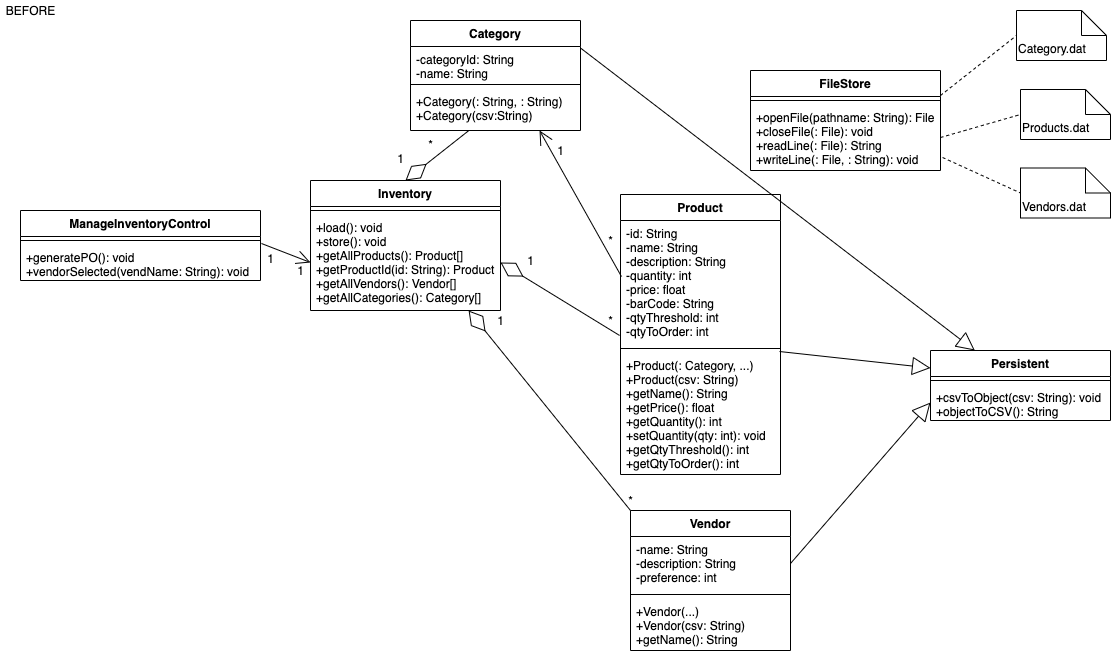

The diagram above was exported from draw.io. Its source (the exported page's mxGraphModel, read from the mxfile embedded in the PNG):
<mxGraphModel dx="1710" dy="714" grid="1" gridSize="10" guides="1" tooltips="1" connect="1" arrows="1" fold="1" page="1" pageScale="1" pageWidth="1169" pageHeight="827" math="0" shadow="0">
  <root>
    <mxCell id="XavEi6fSwnUldRhPkSwC-0" />
    <mxCell id="XavEi6fSwnUldRhPkSwC-1" parent="XavEi6fSwnUldRhPkSwC-0" />
    <mxCell id="Mji_Z511MaQTcnxiJ6bt-3" value="Category" style="swimlane;fontStyle=1;align=center;verticalAlign=top;childLayout=stackLayout;horizontal=1;startSize=26;horizontalStack=0;resizeParent=1;resizeParentMax=0;resizeLast=0;collapsible=1;marginBottom=0;" vertex="1" parent="XavEi6fSwnUldRhPkSwC-1">
      <mxGeometry x="410" y="20" width="170" height="110" as="geometry" />
    </mxCell>
    <mxCell id="Mji_Z511MaQTcnxiJ6bt-4" value="-categoryId: String&#10;-name: String" style="text;strokeColor=none;fillColor=none;align=left;verticalAlign=top;spacingLeft=4;spacingRight=4;overflow=hidden;rotatable=0;points=[[0,0.5],[1,0.5]];portConstraint=eastwest;" vertex="1" parent="Mji_Z511MaQTcnxiJ6bt-3">
      <mxGeometry y="26" width="170" height="34" as="geometry" />
    </mxCell>
    <mxCell id="Mji_Z511MaQTcnxiJ6bt-5" value="" style="line;strokeWidth=1;fillColor=none;align=left;verticalAlign=middle;spacingTop=-1;spacingLeft=3;spacingRight=3;rotatable=0;labelPosition=right;points=[];portConstraint=eastwest;" vertex="1" parent="Mji_Z511MaQTcnxiJ6bt-3">
      <mxGeometry y="60" width="170" height="8" as="geometry" />
    </mxCell>
    <mxCell id="Mji_Z511MaQTcnxiJ6bt-6" value="+Category(: String, : String)&#10;+Category(csv:String)" style="text;strokeColor=none;fillColor=none;align=left;verticalAlign=top;spacingLeft=4;spacingRight=4;overflow=hidden;rotatable=0;points=[[0,0.5],[1,0.5]];portConstraint=eastwest;" vertex="1" parent="Mji_Z511MaQTcnxiJ6bt-3">
      <mxGeometry y="68" width="170" height="42" as="geometry" />
    </mxCell>
    <mxCell id="Mji_Z511MaQTcnxiJ6bt-7" value="ManageInventoryControl" style="swimlane;fontStyle=1;align=center;verticalAlign=top;childLayout=stackLayout;horizontal=1;startSize=26;horizontalStack=0;resizeParent=1;resizeParentMax=0;resizeLast=0;collapsible=1;marginBottom=0;" vertex="1" parent="XavEi6fSwnUldRhPkSwC-1">
      <mxGeometry x="20" y="210" width="240" height="70" as="geometry" />
    </mxCell>
    <mxCell id="Mji_Z511MaQTcnxiJ6bt-8" value="" style="line;strokeWidth=1;fillColor=none;align=left;verticalAlign=middle;spacingTop=-1;spacingLeft=3;spacingRight=3;rotatable=0;labelPosition=right;points=[];portConstraint=eastwest;" vertex="1" parent="Mji_Z511MaQTcnxiJ6bt-7">
      <mxGeometry y="26" width="240" height="8" as="geometry" />
    </mxCell>
    <mxCell id="Mji_Z511MaQTcnxiJ6bt-9" value="+generatePO(): void&#10;+vendorSelected(vendName: String): void" style="text;strokeColor=none;fillColor=none;align=left;verticalAlign=top;spacingLeft=4;spacingRight=4;overflow=hidden;rotatable=0;points=[[0,0.5],[1,0.5]];portConstraint=eastwest;" vertex="1" parent="Mji_Z511MaQTcnxiJ6bt-7">
      <mxGeometry y="34" width="240" height="36" as="geometry" />
    </mxCell>
    <mxCell id="Mji_Z511MaQTcnxiJ6bt-10" value="Inventory" style="swimlane;fontStyle=1;align=center;verticalAlign=top;childLayout=stackLayout;horizontal=1;startSize=26;horizontalStack=0;resizeParent=1;resizeParentMax=0;resizeLast=0;collapsible=1;marginBottom=0;" vertex="1" parent="XavEi6fSwnUldRhPkSwC-1">
      <mxGeometry x="310" y="180" width="190" height="130" as="geometry" />
    </mxCell>
    <mxCell id="Mji_Z511MaQTcnxiJ6bt-11" value="" style="line;strokeWidth=1;fillColor=none;align=left;verticalAlign=middle;spacingTop=-1;spacingLeft=3;spacingRight=3;rotatable=0;labelPosition=right;points=[];portConstraint=eastwest;" vertex="1" parent="Mji_Z511MaQTcnxiJ6bt-10">
      <mxGeometry y="26" width="190" height="8" as="geometry" />
    </mxCell>
    <mxCell id="Mji_Z511MaQTcnxiJ6bt-12" value="+load(): void&#10;+store(): void&#10;+getAllProducts(): Product[]&#10;+getProductId(id: String): Product&#10;+getAllVendors(): Vendor[]&#10;+getAllCategories(): Category[]" style="text;strokeColor=none;fillColor=none;align=left;verticalAlign=top;spacingLeft=4;spacingRight=4;overflow=hidden;rotatable=0;points=[[0,0.5],[1,0.5]];portConstraint=eastwest;" vertex="1" parent="Mji_Z511MaQTcnxiJ6bt-10">
      <mxGeometry y="34" width="190" height="96" as="geometry" />
    </mxCell>
    <mxCell id="Mji_Z511MaQTcnxiJ6bt-13" value="Product" style="swimlane;fontStyle=1;align=center;verticalAlign=top;childLayout=stackLayout;horizontal=1;startSize=26;horizontalStack=0;resizeParent=1;resizeParentMax=0;resizeLast=0;collapsible=1;marginBottom=0;" vertex="1" parent="XavEi6fSwnUldRhPkSwC-1">
      <mxGeometry x="620" y="194" width="160" height="280" as="geometry" />
    </mxCell>
    <mxCell id="Mji_Z511MaQTcnxiJ6bt-14" value="-id: String&#10;-name: String&#10;-description: String&#10;-quantity: int&#10;-price: float&#10;-barCode: String&#10;-qtyThreshold: int&#10;-qtyToOrder: int" style="text;strokeColor=none;fillColor=none;align=left;verticalAlign=top;spacingLeft=4;spacingRight=4;overflow=hidden;rotatable=0;points=[[0,0.5],[1,0.5]];portConstraint=eastwest;" vertex="1" parent="Mji_Z511MaQTcnxiJ6bt-13">
      <mxGeometry y="26" width="160" height="124" as="geometry" />
    </mxCell>
    <mxCell id="Mji_Z511MaQTcnxiJ6bt-15" value="" style="line;strokeWidth=1;fillColor=none;align=left;verticalAlign=middle;spacingTop=-1;spacingLeft=3;spacingRight=3;rotatable=0;labelPosition=right;points=[];portConstraint=eastwest;" vertex="1" parent="Mji_Z511MaQTcnxiJ6bt-13">
      <mxGeometry y="150" width="160" height="8" as="geometry" />
    </mxCell>
    <mxCell id="Mji_Z511MaQTcnxiJ6bt-16" value="+Product(: Category, ...)&#10;+Product(csv: String)&#10;+getName(): String&#10;+getPrice(): float&#10;+getQuantity(): int&#10;+setQuantity(qty: int): void&#10;+getQtyThreshold(): int&#10;+getQtyToOrder(): int" style="text;strokeColor=none;fillColor=none;align=left;verticalAlign=top;spacingLeft=4;spacingRight=4;overflow=hidden;rotatable=0;points=[[0,0.5],[1,0.5]];portConstraint=eastwest;" vertex="1" parent="Mji_Z511MaQTcnxiJ6bt-13">
      <mxGeometry y="158" width="160" height="122" as="geometry" />
    </mxCell>
    <mxCell id="Mji_Z511MaQTcnxiJ6bt-27" value="Vendor" style="swimlane;fontStyle=1;align=center;verticalAlign=top;childLayout=stackLayout;horizontal=1;startSize=26;horizontalStack=0;resizeParent=1;resizeParentMax=0;resizeLast=0;collapsible=1;marginBottom=0;" vertex="1" parent="XavEi6fSwnUldRhPkSwC-1">
      <mxGeometry x="630" y="510" width="160" height="140" as="geometry" />
    </mxCell>
    <mxCell id="Mji_Z511MaQTcnxiJ6bt-28" value="-name: String&#10;-description: String&#10;-preference: int" style="text;strokeColor=none;fillColor=none;align=left;verticalAlign=top;spacingLeft=4;spacingRight=4;overflow=hidden;rotatable=0;points=[[0,0.5],[1,0.5]];portConstraint=eastwest;" vertex="1" parent="Mji_Z511MaQTcnxiJ6bt-27">
      <mxGeometry y="26" width="160" height="54" as="geometry" />
    </mxCell>
    <mxCell id="Mji_Z511MaQTcnxiJ6bt-29" value="" style="line;strokeWidth=1;fillColor=none;align=left;verticalAlign=middle;spacingTop=-1;spacingLeft=3;spacingRight=3;rotatable=0;labelPosition=right;points=[];portConstraint=eastwest;" vertex="1" parent="Mji_Z511MaQTcnxiJ6bt-27">
      <mxGeometry y="80" width="160" height="8" as="geometry" />
    </mxCell>
    <mxCell id="Mji_Z511MaQTcnxiJ6bt-30" value="+Vendor(...)&#10;+Vendor(csv: String)&#10;+getName(): String" style="text;strokeColor=none;fillColor=none;align=left;verticalAlign=top;spacingLeft=4;spacingRight=4;overflow=hidden;rotatable=0;points=[[0,0.5],[1,0.5]];portConstraint=eastwest;" vertex="1" parent="Mji_Z511MaQTcnxiJ6bt-27">
      <mxGeometry y="88" width="160" height="52" as="geometry" />
    </mxCell>
    <mxCell id="Mji_Z511MaQTcnxiJ6bt-35" value="Persistent" style="swimlane;fontStyle=1;align=center;verticalAlign=top;childLayout=stackLayout;horizontal=1;startSize=26;horizontalStack=0;resizeParent=1;resizeParentMax=0;resizeLast=0;collapsible=1;marginBottom=0;" vertex="1" parent="XavEi6fSwnUldRhPkSwC-1">
      <mxGeometry x="930" y="350" width="180" height="70" as="geometry" />
    </mxCell>
    <mxCell id="Mji_Z511MaQTcnxiJ6bt-36" value="" style="line;strokeWidth=1;fillColor=none;align=left;verticalAlign=middle;spacingTop=-1;spacingLeft=3;spacingRight=3;rotatable=0;labelPosition=right;points=[];portConstraint=eastwest;" vertex="1" parent="Mji_Z511MaQTcnxiJ6bt-35">
      <mxGeometry y="26" width="180" height="8" as="geometry" />
    </mxCell>
    <mxCell id="Mji_Z511MaQTcnxiJ6bt-37" value="+csvToObject(csv: String): void&#10;+objectToCSV(): String" style="text;strokeColor=none;fillColor=none;align=left;verticalAlign=top;spacingLeft=4;spacingRight=4;overflow=hidden;rotatable=0;points=[[0,0.5],[1,0.5]];portConstraint=eastwest;" vertex="1" parent="Mji_Z511MaQTcnxiJ6bt-35">
      <mxGeometry y="34" width="180" height="36" as="geometry" />
    </mxCell>
    <mxCell id="Mji_Z511MaQTcnxiJ6bt-38" value="FileStore" style="swimlane;fontStyle=1;align=center;verticalAlign=top;childLayout=stackLayout;horizontal=1;startSize=26;horizontalStack=0;resizeParent=1;resizeParentMax=0;resizeLast=0;collapsible=1;marginBottom=0;" vertex="1" parent="XavEi6fSwnUldRhPkSwC-1">
      <mxGeometry x="750" y="70" width="190" height="100" as="geometry" />
    </mxCell>
    <mxCell id="Mji_Z511MaQTcnxiJ6bt-39" value="" style="line;strokeWidth=1;fillColor=none;align=left;verticalAlign=middle;spacingTop=-1;spacingLeft=3;spacingRight=3;rotatable=0;labelPosition=right;points=[];portConstraint=eastwest;" vertex="1" parent="Mji_Z511MaQTcnxiJ6bt-38">
      <mxGeometry y="26" width="190" height="8" as="geometry" />
    </mxCell>
    <mxCell id="Mji_Z511MaQTcnxiJ6bt-40" value="+openFile(pathname: String): File&#10;+closeFile(: File): void&#10;+readLine(: File): String&#10;+writeLine(: File, : String): void" style="text;strokeColor=none;fillColor=none;align=left;verticalAlign=top;spacingLeft=4;spacingRight=4;overflow=hidden;rotatable=0;points=[[0,0.5],[1,0.5]];portConstraint=eastwest;" vertex="1" parent="Mji_Z511MaQTcnxiJ6bt-38">
      <mxGeometry y="34" width="190" height="66" as="geometry" />
    </mxCell>
    <mxCell id="Mji_Z511MaQTcnxiJ6bt-42" value="Category.dat" style="shape=note2;boundedLbl=1;whiteSpace=wrap;html=1;size=25;verticalAlign=top;align=left;" vertex="1" parent="XavEi6fSwnUldRhPkSwC-1">
      <mxGeometry x="1016" y="10" width="90" height="50" as="geometry" />
    </mxCell>
    <mxCell id="Mji_Z511MaQTcnxiJ6bt-46" value="" style="endArrow=diamondThin;endFill=0;endSize=24;html=1;entryX=0.5;entryY=0;entryDx=0;entryDy=0;" edge="1" parent="XavEi6fSwnUldRhPkSwC-1" source="Mji_Z511MaQTcnxiJ6bt-6" target="Mji_Z511MaQTcnxiJ6bt-10">
      <mxGeometry width="160" relative="1" as="geometry">
        <mxPoint x="230" y="360" as="sourcePoint" />
        <mxPoint x="390" y="360" as="targetPoint" />
      </mxGeometry>
    </mxCell>
    <mxCell id="Mji_Z511MaQTcnxiJ6bt-47" value="1" style="text;html=1;align=center;verticalAlign=middle;resizable=0;points=[];autosize=1;" vertex="1" parent="XavEi6fSwnUldRhPkSwC-1">
      <mxGeometry x="390" y="148" width="20" height="20" as="geometry" />
    </mxCell>
    <mxCell id="Mji_Z511MaQTcnxiJ6bt-48" value="*" style="text;html=1;align=center;verticalAlign=middle;resizable=0;points=[];autosize=1;" vertex="1" parent="XavEi6fSwnUldRhPkSwC-1">
      <mxGeometry x="420" y="134" width="20" height="20" as="geometry" />
    </mxCell>
    <mxCell id="Mji_Z511MaQTcnxiJ6bt-49" value="" style="endArrow=open;endFill=1;endSize=12;html=1;exitX=1.004;exitY=0.875;exitDx=0;exitDy=0;exitPerimeter=0;entryX=0;entryY=0.5;entryDx=0;entryDy=0;" edge="1" parent="XavEi6fSwnUldRhPkSwC-1" source="Mji_Z511MaQTcnxiJ6bt-8" target="Mji_Z511MaQTcnxiJ6bt-12">
      <mxGeometry width="160" relative="1" as="geometry">
        <mxPoint x="230" y="360" as="sourcePoint" />
        <mxPoint x="390" y="360" as="targetPoint" />
      </mxGeometry>
    </mxCell>
    <mxCell id="Mji_Z511MaQTcnxiJ6bt-50" value="1" style="text;html=1;align=center;verticalAlign=middle;resizable=0;points=[];autosize=1;" vertex="1" parent="XavEi6fSwnUldRhPkSwC-1">
      <mxGeometry x="260" y="247.5" width="20" height="20" as="geometry" />
    </mxCell>
    <mxCell id="Mji_Z511MaQTcnxiJ6bt-51" value="1" style="text;html=1;align=center;verticalAlign=middle;resizable=0;points=[];autosize=1;" vertex="1" parent="XavEi6fSwnUldRhPkSwC-1">
      <mxGeometry x="290" y="260" width="20" height="20" as="geometry" />
    </mxCell>
    <mxCell id="Mji_Z511MaQTcnxiJ6bt-54" value="" style="endArrow=diamondThin;endFill=0;endSize=24;html=1;entryX=1;entryY=0.5;entryDx=0;entryDy=0;exitX=-0.006;exitY=0.927;exitDx=0;exitDy=0;exitPerimeter=0;" edge="1" parent="XavEi6fSwnUldRhPkSwC-1" source="Mji_Z511MaQTcnxiJ6bt-14" target="Mji_Z511MaQTcnxiJ6bt-12">
      <mxGeometry width="160" relative="1" as="geometry">
        <mxPoint x="619" y="257" as="sourcePoint" />
        <mxPoint x="510" y="350" as="targetPoint" />
      </mxGeometry>
    </mxCell>
    <mxCell id="Mji_Z511MaQTcnxiJ6bt-55" value="" style="endArrow=open;endFill=1;endSize=12;html=1;exitX=0.006;exitY=0.452;exitDx=0;exitDy=0;exitPerimeter=0;entryX=0.759;entryY=1;entryDx=0;entryDy=0;entryPerimeter=0;" edge="1" parent="XavEi6fSwnUldRhPkSwC-1" source="Mji_Z511MaQTcnxiJ6bt-14" target="Mji_Z511MaQTcnxiJ6bt-6">
      <mxGeometry width="160" relative="1" as="geometry">
        <mxPoint x="490" y="350" as="sourcePoint" />
        <mxPoint x="539.04" y="394" as="targetPoint" />
      </mxGeometry>
    </mxCell>
    <mxCell id="Mji_Z511MaQTcnxiJ6bt-65" value="1" style="text;html=1;align=center;verticalAlign=middle;resizable=0;points=[];autosize=1;" vertex="1" parent="XavEi6fSwnUldRhPkSwC-1">
      <mxGeometry x="520" y="250" width="20" height="20" as="geometry" />
    </mxCell>
    <mxCell id="Mji_Z511MaQTcnxiJ6bt-66" value="*" style="text;html=1;align=center;verticalAlign=middle;resizable=0;points=[];autosize=1;" vertex="1" parent="XavEi6fSwnUldRhPkSwC-1">
      <mxGeometry x="600" y="310" width="20" height="20" as="geometry" />
    </mxCell>
    <mxCell id="Mji_Z511MaQTcnxiJ6bt-67" value="1" style="text;html=1;align=center;verticalAlign=middle;resizable=0;points=[];autosize=1;" vertex="1" parent="XavEi6fSwnUldRhPkSwC-1">
      <mxGeometry x="550" y="140" width="20" height="20" as="geometry" />
    </mxCell>
    <mxCell id="Mji_Z511MaQTcnxiJ6bt-68" value="*" style="text;html=1;align=center;verticalAlign=middle;resizable=0;points=[];autosize=1;" vertex="1" parent="XavEi6fSwnUldRhPkSwC-1">
      <mxGeometry x="600" y="230" width="20" height="20" as="geometry" />
    </mxCell>
    <mxCell id="Mji_Z511MaQTcnxiJ6bt-69" value="" style="endArrow=block;endSize=16;endFill=0;html=1;exitX=0.994;exitY=-0.008;exitDx=0;exitDy=0;exitPerimeter=0;entryX=0;entryY=0.25;entryDx=0;entryDy=0;" edge="1" parent="XavEi6fSwnUldRhPkSwC-1" source="Mji_Z511MaQTcnxiJ6bt-16" target="Mji_Z511MaQTcnxiJ6bt-35">
      <mxGeometry width="160" relative="1" as="geometry">
        <mxPoint x="800" y="310" as="sourcePoint" />
        <mxPoint x="960" y="310" as="targetPoint" />
      </mxGeometry>
    </mxCell>
    <mxCell id="Mji_Z511MaQTcnxiJ6bt-70" value="" style="endArrow=block;endSize=16;endFill=0;html=1;exitX=1;exitY=0.25;exitDx=0;exitDy=0;" edge="1" parent="XavEi6fSwnUldRhPkSwC-1" source="Mji_Z511MaQTcnxiJ6bt-3" target="Mji_Z511MaQTcnxiJ6bt-35">
      <mxGeometry width="160" relative="1" as="geometry">
        <mxPoint x="629.04" y="53.51400000000001" as="sourcePoint" />
        <mxPoint x="790" y="96.49000000000001" as="targetPoint" />
      </mxGeometry>
    </mxCell>
    <mxCell id="Mji_Z511MaQTcnxiJ6bt-73" value="" style="endArrow=diamondThin;endFill=0;endSize=24;html=1;entryX=0.832;entryY=1;entryDx=0;entryDy=0;exitX=0;exitY=0;exitDx=0;exitDy=0;entryPerimeter=0;" edge="1" parent="XavEi6fSwnUldRhPkSwC-1" source="Mji_Z511MaQTcnxiJ6bt-27" target="Mji_Z511MaQTcnxiJ6bt-12">
      <mxGeometry width="160" relative="1" as="geometry">
        <mxPoint x="609.04" y="416.9980000000001" as="sourcePoint" />
        <mxPoint x="490" y="339.05" as="targetPoint" />
      </mxGeometry>
    </mxCell>
    <mxCell id="Mji_Z511MaQTcnxiJ6bt-74" value="1" style="text;html=1;align=center;verticalAlign=middle;resizable=0;points=[];autosize=1;" vertex="1" parent="XavEi6fSwnUldRhPkSwC-1">
      <mxGeometry x="490" y="310" width="20" height="20" as="geometry" />
    </mxCell>
    <mxCell id="Mji_Z511MaQTcnxiJ6bt-75" value="*" style="text;html=1;align=center;verticalAlign=middle;resizable=0;points=[];autosize=1;" vertex="1" parent="XavEi6fSwnUldRhPkSwC-1">
      <mxGeometry x="620" y="490" width="20" height="20" as="geometry" />
    </mxCell>
    <mxCell id="Mji_Z511MaQTcnxiJ6bt-79" value="" style="endArrow=block;endSize=16;endFill=0;html=1;exitX=1;exitY=0.5;exitDx=0;exitDy=0;entryX=0;entryY=0.5;entryDx=0;entryDy=0;" edge="1" parent="XavEi6fSwnUldRhPkSwC-1" source="Mji_Z511MaQTcnxiJ6bt-28" target="Mji_Z511MaQTcnxiJ6bt-37">
      <mxGeometry width="160" relative="1" as="geometry">
        <mxPoint x="789.04" y="361.0239999999999" as="sourcePoint" />
        <mxPoint x="940" y="360" as="targetPoint" />
      </mxGeometry>
    </mxCell>
    <mxCell id="Mji_Z511MaQTcnxiJ6bt-160" value="Products.dat" style="shape=note2;boundedLbl=1;whiteSpace=wrap;html=1;size=25;verticalAlign=top;align=left;" vertex="1" parent="XavEi6fSwnUldRhPkSwC-1">
      <mxGeometry x="1020" y="89" width="90" height="50" as="geometry" />
    </mxCell>
    <mxCell id="Mji_Z511MaQTcnxiJ6bt-161" value="Vendors.dat" style="shape=note2;boundedLbl=1;whiteSpace=wrap;html=1;size=25;verticalAlign=top;align=left;" vertex="1" parent="XavEi6fSwnUldRhPkSwC-1">
      <mxGeometry x="1020" y="167.5" width="90" height="50" as="geometry" />
    </mxCell>
    <mxCell id="Mji_Z511MaQTcnxiJ6bt-163" value="" style="endArrow=none;dashed=1;html=1;exitX=1;exitY=0.25;exitDx=0;exitDy=0;entryX=0;entryY=0.5;entryDx=0;entryDy=0;entryPerimeter=0;" edge="1" parent="XavEi6fSwnUldRhPkSwC-1" source="Mji_Z511MaQTcnxiJ6bt-38" target="Mji_Z511MaQTcnxiJ6bt-42">
      <mxGeometry width="50" height="50" relative="1" as="geometry">
        <mxPoint x="940" y="50" as="sourcePoint" />
        <mxPoint x="990" as="targetPoint" />
      </mxGeometry>
    </mxCell>
    <mxCell id="Mji_Z511MaQTcnxiJ6bt-164" value="" style="endArrow=none;dashed=1;html=1;entryX=0;entryY=0.5;entryDx=0;entryDy=0;entryPerimeter=0;exitX=1;exitY=0.5;exitDx=0;exitDy=0;" edge="1" parent="XavEi6fSwnUldRhPkSwC-1" source="Mji_Z511MaQTcnxiJ6bt-40" target="Mji_Z511MaQTcnxiJ6bt-160">
      <mxGeometry width="50" height="50" relative="1" as="geometry">
        <mxPoint x="1010" y="370" as="sourcePoint" />
        <mxPoint x="1060" y="320" as="targetPoint" />
      </mxGeometry>
    </mxCell>
    <mxCell id="Mji_Z511MaQTcnxiJ6bt-165" value="" style="endArrow=none;dashed=1;html=1;exitX=1.011;exitY=0.803;exitDx=0;exitDy=0;exitPerimeter=0;entryX=0;entryY=0.5;entryDx=0;entryDy=0;entryPerimeter=0;" edge="1" parent="XavEi6fSwnUldRhPkSwC-1" source="Mji_Z511MaQTcnxiJ6bt-40" target="Mji_Z511MaQTcnxiJ6bt-161">
      <mxGeometry width="50" height="50" relative="1" as="geometry">
        <mxPoint x="1020" y="380" as="sourcePoint" />
        <mxPoint x="1070" y="330" as="targetPoint" />
      </mxGeometry>
    </mxCell>
    <mxCell id="Mji_Z511MaQTcnxiJ6bt-166" value="BEFORE" style="text;html=1;align=center;verticalAlign=middle;resizable=0;points=[];autosize=1;" vertex="1" parent="XavEi6fSwnUldRhPkSwC-1">
      <mxGeometry width="60" height="20" as="geometry" />
    </mxCell>
  </root>
</mxGraphModel>